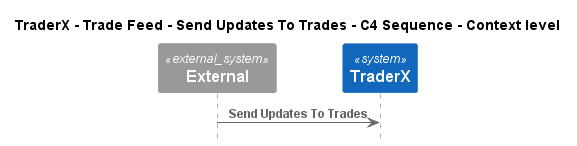

The diagram above was rendered by PlantUML. Its source (embedded in the PNG):
@startuml
!pragma layout smetana
!include ..\..\..\..\..\..\.c4s\C4_Sequence.puml

title TraderX - Trade Feed - Send Updates To Trades - C4 Sequence - Context level

System_Ext(C4InterFlow.SoftwareSystems.ExternalSystem, "External", "")
System(TraderX.SoftwareSystems.TraderX, "TraderX", "TraderX")

Rel(C4InterFlow.SoftwareSystems.ExternalSystem, TraderX.SoftwareSystems.TraderX, "Send Updates To Trades")


@enduml